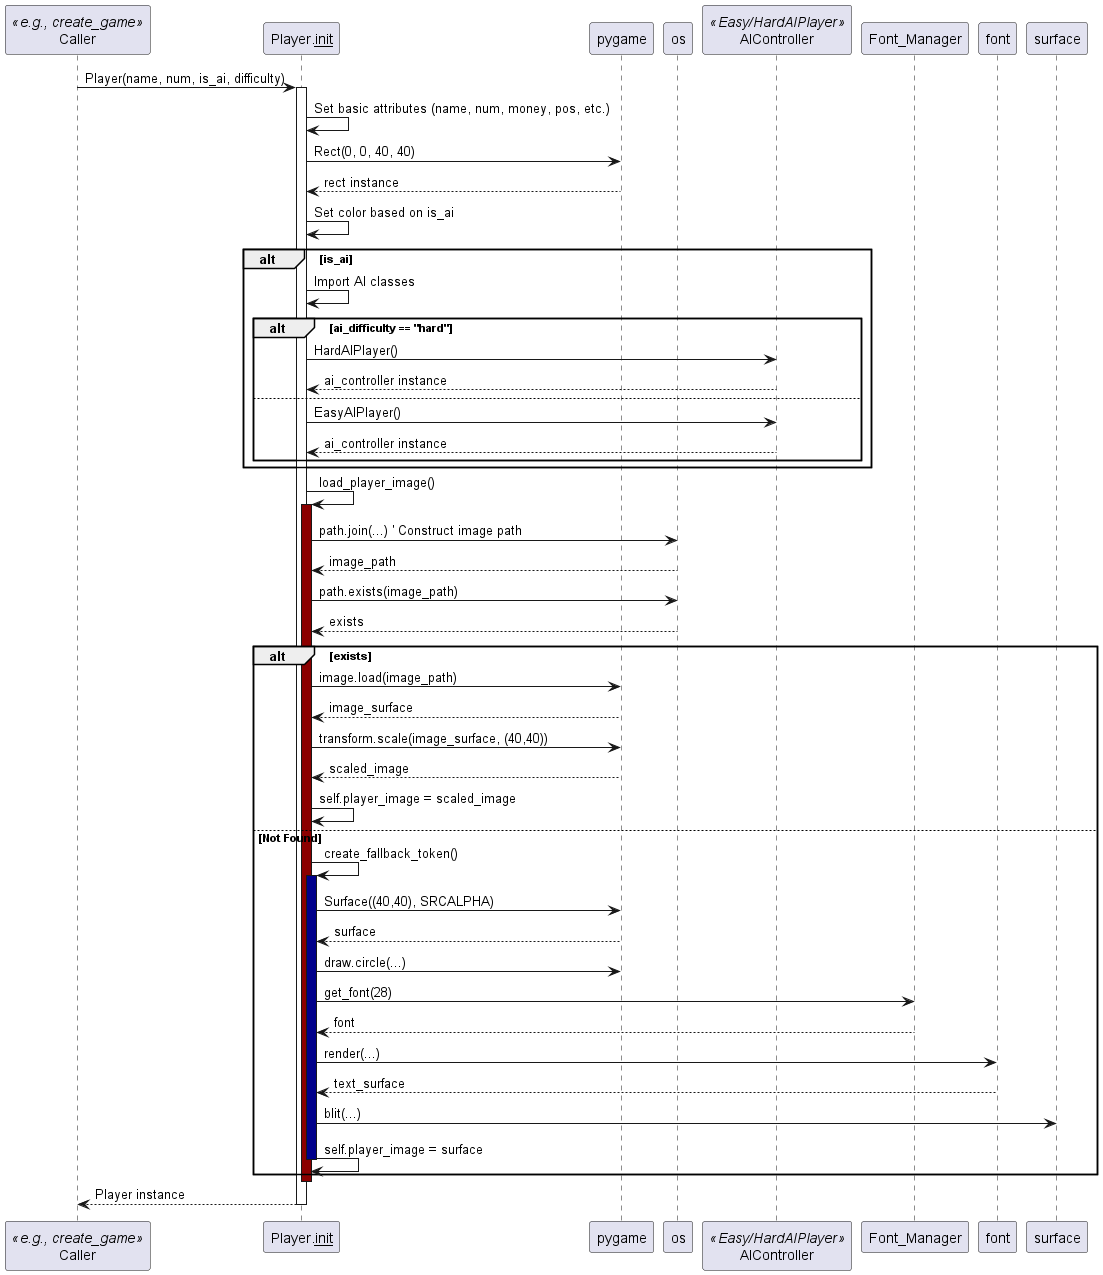

The diagram above was rendered by PlantUML. Its source (embedded in the PNG):
@startuml
participant "Caller" as Caller <<e.g., create_game>>
participant "Player.__init__" as Init
participant "pygame" as Pygame
participant "os" as OS
participant "AIController" as AIC <<Easy/HardAIPlayer>>

Caller -> Init : Player(name, num, is_ai, difficulty)
activate Init
Init -> Init : Set basic attributes (name, num, money, pos, etc.)
Init -> Pygame : Rect(0, 0, 40, 40)
Pygame --> Init : rect instance
Init -> Init : Set color based on is_ai
alt is_ai
    Init -> Init : Import AI classes
    alt ai_difficulty == "hard"
        Init -> AIC : HardAIPlayer()
        AIC --> Init : ai_controller instance
    else
        Init -> AIC : EasyAIPlayer()
        AIC --> Init : ai_controller instance
    end
end
Init -> Init : load_player_image()
activate Init #darkred
    Init -> OS : path.join(...) ' Construct image path
    OS --> Init : image_path
    Init -> OS : path.exists(image_path)
    OS --> Init : exists
    alt exists
        Init -> Pygame : image.load(image_path)
        Pygame --> Init : image_surface
        Init -> Pygame : transform.scale(image_surface, (40,40))
        Pygame --> Init : scaled_image
        Init -> Init : self.player_image = scaled_image
    else Not Found
        Init -> Init : create_fallback_token()
         activate Init #darkblue
            Init -> Pygame : Surface((40,40), SRCALPHA)
            Pygame --> Init : surface
            Init -> Pygame : draw.circle(...)
            Init -> Font_Manager : get_font(28)
            Font_Manager --> Init : font
            Init -> font : render(...)
            font --> Init : text_surface
            Init -> surface : blit(...)
            Init -> Init : self.player_image = surface
         deactivate Init #darkblue
    end
deactivate Init #darkred
Init --> Caller : Player instance
deactivate Init
@enduml